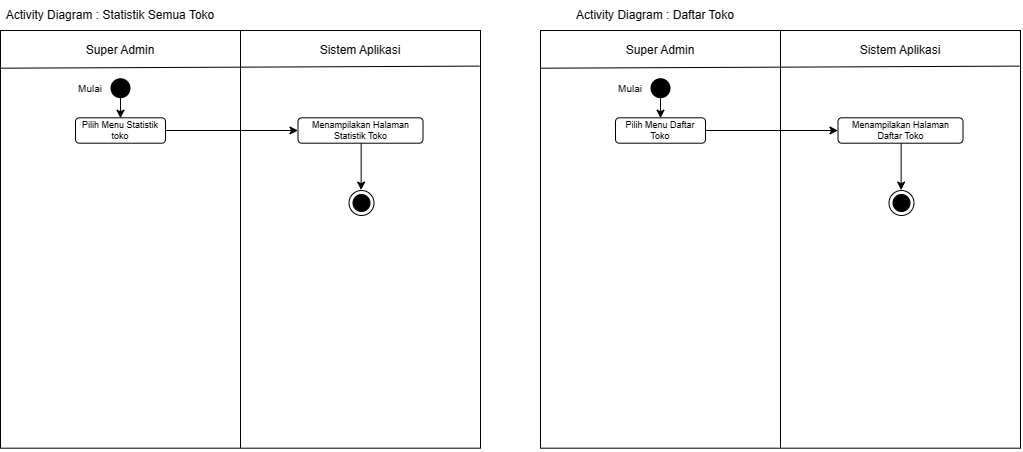

The diagram above was exported from draw.io. Its source (the exported page's mxGraphModel, read from the mxfile embedded in the PNG):
<mxGraphModel dx="3129" dy="1626" grid="1" gridSize="10" guides="1" tooltips="1" connect="1" arrows="1" fold="1" page="1" pageScale="1" pageWidth="850" pageHeight="1100" math="0" shadow="0">
  <root>
    <mxCell id="0" />
    <mxCell id="1" parent="0" />
    <mxCell id="ZrnvYfvWdt2P8y74nCnP-1" value="" style="html=1;dashed=0;whiteSpace=wrap;fillColor=none;" vertex="1" parent="1">
      <mxGeometry x="20" y="39.00000000000002" width="480" height="417.7" as="geometry" />
    </mxCell>
    <mxCell id="ZrnvYfvWdt2P8y74nCnP-2" value="" style="endArrow=none;html=1;rounded=0;exitX=0.999;exitY=0.133;exitDx=0;exitDy=0;exitPerimeter=0;entryX=0.001;entryY=0.138;entryDx=0;entryDy=0;entryPerimeter=0;" edge="1" parent="1">
      <mxGeometry width="50" height="50" relative="1" as="geometry">
        <mxPoint x="499.0400000000002" y="74.61410000000004" as="sourcePoint" />
        <mxPoint x="20" y="76.7026000000001" as="targetPoint" />
      </mxGeometry>
    </mxCell>
    <mxCell id="ZrnvYfvWdt2P8y74nCnP-3" value="" style="endArrow=none;html=1;rounded=0;entryX=0.5;entryY=0;entryDx=0;entryDy=0;exitX=0.5;exitY=1;exitDx=0;exitDy=0;" edge="1" parent="1">
      <mxGeometry width="50" height="50" relative="1" as="geometry">
        <mxPoint x="260" y="456.6999999999998" as="sourcePoint" />
        <mxPoint x="260" y="39.00000000000002" as="targetPoint" />
      </mxGeometry>
    </mxCell>
    <mxCell id="ZrnvYfvWdt2P8y74nCnP-4" value="Super Admin" style="text;html=1;align=center;verticalAlign=middle;whiteSpace=wrap;rounded=0;fontSize=12;" vertex="1" parent="1">
      <mxGeometry x="20" y="41.69999999999984" width="240" height="35" as="geometry" />
    </mxCell>
    <mxCell id="ZrnvYfvWdt2P8y74nCnP-5" value="Sistem Aplikasi" style="text;html=1;align=center;verticalAlign=middle;whiteSpace=wrap;rounded=0;fontSize=12;" vertex="1" parent="1">
      <mxGeometry x="260" y="41.69999999999984" width="240" height="35" as="geometry" />
    </mxCell>
    <mxCell id="ZrnvYfvWdt2P8y74nCnP-6" value="" style="verticalLabelPosition=bottom;verticalAlign=top;html=1;shape=mxgraph.flowchart.on-page_reference;strokeColor=none;fillColor=#000000;" vertex="1" parent="1">
      <mxGeometry x="130" y="86.69999999999985" width="20" height="20" as="geometry" />
    </mxCell>
    <mxCell id="ZrnvYfvWdt2P8y74nCnP-7" value="" style="endArrow=classic;html=1;rounded=0;exitX=0.5;exitY=1;exitDx=0;exitDy=0;exitPerimeter=0;entryX=0.5;entryY=0;entryDx=0;entryDy=0;" edge="1" parent="1">
      <mxGeometry width="50" height="50" relative="1" as="geometry">
        <mxPoint x="140" y="106.69999999999985" as="sourcePoint" />
        <mxPoint x="140" y="126.70000000000007" as="targetPoint" />
      </mxGeometry>
    </mxCell>
    <mxCell id="ZrnvYfvWdt2P8y74nCnP-8" style="edgeStyle=orthogonalEdgeStyle;rounded=0;orthogonalLoop=1;jettySize=auto;html=1;exitX=0.5;exitY=1;exitDx=0;exitDy=0;exitPerimeter=0;entryX=0.5;entryY=0;entryDx=0;entryDy=0;entryPerimeter=0;" edge="1" parent="1" source="ZrnvYfvWdt2P8y74nCnP-6" target="ZrnvYfvWdt2P8y74nCnP-6">
      <mxGeometry relative="1" as="geometry" />
    </mxCell>
    <mxCell id="ZrnvYfvWdt2P8y74nCnP-9" value="Mulai" style="text;html=1;align=center;verticalAlign=middle;whiteSpace=wrap;rounded=0;fontSize=10;" vertex="1" parent="1">
      <mxGeometry x="80" y="81.69999999999985" width="60" height="30" as="geometry" />
    </mxCell>
    <mxCell id="ZrnvYfvWdt2P8y74nCnP-10" value="Pilih Menu Statistik toko" style="rounded=1;whiteSpace=wrap;html=1;fontSize=9;" vertex="1" parent="1">
      <mxGeometry x="95" y="126.29999999999998" width="90" height="25.4" as="geometry" />
    </mxCell>
    <mxCell id="ZrnvYfvWdt2P8y74nCnP-11" value="Menampilakan Halaman Statistik Toko" style="rounded=1;whiteSpace=wrap;html=1;fontSize=9;" vertex="1" parent="1">
      <mxGeometry x="317.5" y="126.29999999999998" width="125" height="25.4" as="geometry" />
    </mxCell>
    <mxCell id="ZrnvYfvWdt2P8y74nCnP-12" value="" style="endArrow=classic;html=1;rounded=0;exitX=1;exitY=0.5;exitDx=0;exitDy=0;entryX=0;entryY=0.5;entryDx=0;entryDy=0;" edge="1" parent="1" source="ZrnvYfvWdt2P8y74nCnP-10" target="ZrnvYfvWdt2P8y74nCnP-11">
      <mxGeometry width="50" height="50" relative="1" as="geometry">
        <mxPoint x="250" y="256.70000000000005" as="sourcePoint" />
        <mxPoint x="300" y="206.70000000000007" as="targetPoint" />
      </mxGeometry>
    </mxCell>
    <mxCell id="ZrnvYfvWdt2P8y74nCnP-13" value="" style="ellipse;html=1;shape=endState;fillColor=#000000;strokeColor=#000000;" vertex="1" parent="1">
      <mxGeometry x="368.5000000000001" y="199" width="25" height="25" as="geometry" />
    </mxCell>
    <mxCell id="ZrnvYfvWdt2P8y74nCnP-14" value="Activity Diagram : Statistik Semua Toko" style="text;html=1;align=center;verticalAlign=middle;whiteSpace=wrap;rounded=0;" vertex="1" parent="1">
      <mxGeometry x="20" y="9" width="220" height="30" as="geometry" />
    </mxCell>
    <mxCell id="ZrnvYfvWdt2P8y74nCnP-15" value="" style="endArrow=classic;html=1;rounded=0;exitX=0.5;exitY=1;exitDx=0;exitDy=0;entryX=0.5;entryY=0;entryDx=0;entryDy=0;" edge="1" parent="1">
      <mxGeometry width="50" height="50" relative="1" as="geometry">
        <mxPoint x="380.645" y="151.69999999999996" as="sourcePoint" />
        <mxPoint x="380.6500000000001" y="198.60000000000005" as="targetPoint" />
      </mxGeometry>
    </mxCell>
    <mxCell id="ZrnvYfvWdt2P8y74nCnP-16" value="" style="html=1;dashed=0;whiteSpace=wrap;fillColor=none;" vertex="1" parent="1">
      <mxGeometry x="560" y="39.00000000000002" width="480" height="417.7" as="geometry" />
    </mxCell>
    <mxCell id="ZrnvYfvWdt2P8y74nCnP-17" value="" style="endArrow=none;html=1;rounded=0;exitX=0.999;exitY=0.133;exitDx=0;exitDy=0;exitPerimeter=0;entryX=0.001;entryY=0.138;entryDx=0;entryDy=0;entryPerimeter=0;" edge="1" parent="1">
      <mxGeometry width="50" height="50" relative="1" as="geometry">
        <mxPoint x="1039.0400000000002" y="74.61410000000004" as="sourcePoint" />
        <mxPoint x="560" y="76.7026000000001" as="targetPoint" />
      </mxGeometry>
    </mxCell>
    <mxCell id="ZrnvYfvWdt2P8y74nCnP-18" value="" style="endArrow=none;html=1;rounded=0;entryX=0.5;entryY=0;entryDx=0;entryDy=0;exitX=0.5;exitY=1;exitDx=0;exitDy=0;" edge="1" parent="1">
      <mxGeometry width="50" height="50" relative="1" as="geometry">
        <mxPoint x="800" y="456.6999999999998" as="sourcePoint" />
        <mxPoint x="800" y="39.00000000000002" as="targetPoint" />
      </mxGeometry>
    </mxCell>
    <mxCell id="ZrnvYfvWdt2P8y74nCnP-19" value="Super Admin" style="text;html=1;align=center;verticalAlign=middle;whiteSpace=wrap;rounded=0;fontSize=12;" vertex="1" parent="1">
      <mxGeometry x="560" y="41.69999999999984" width="240" height="35" as="geometry" />
    </mxCell>
    <mxCell id="ZrnvYfvWdt2P8y74nCnP-20" value="Sistem Aplikasi" style="text;html=1;align=center;verticalAlign=middle;whiteSpace=wrap;rounded=0;fontSize=12;" vertex="1" parent="1">
      <mxGeometry x="800" y="41.69999999999984" width="240" height="35" as="geometry" />
    </mxCell>
    <mxCell id="ZrnvYfvWdt2P8y74nCnP-21" value="" style="verticalLabelPosition=bottom;verticalAlign=top;html=1;shape=mxgraph.flowchart.on-page_reference;strokeColor=none;fillColor=#000000;" vertex="1" parent="1">
      <mxGeometry x="670" y="86.69999999999985" width="20" height="20" as="geometry" />
    </mxCell>
    <mxCell id="ZrnvYfvWdt2P8y74nCnP-22" value="" style="endArrow=classic;html=1;rounded=0;exitX=0.5;exitY=1;exitDx=0;exitDy=0;exitPerimeter=0;entryX=0.5;entryY=0;entryDx=0;entryDy=0;" edge="1" parent="1">
      <mxGeometry width="50" height="50" relative="1" as="geometry">
        <mxPoint x="680" y="106.69999999999985" as="sourcePoint" />
        <mxPoint x="680" y="126.70000000000007" as="targetPoint" />
      </mxGeometry>
    </mxCell>
    <mxCell id="ZrnvYfvWdt2P8y74nCnP-23" style="edgeStyle=orthogonalEdgeStyle;rounded=0;orthogonalLoop=1;jettySize=auto;html=1;exitX=0.5;exitY=1;exitDx=0;exitDy=0;exitPerimeter=0;entryX=0.5;entryY=0;entryDx=0;entryDy=0;entryPerimeter=0;" edge="1" source="ZrnvYfvWdt2P8y74nCnP-21" target="ZrnvYfvWdt2P8y74nCnP-21" parent="1">
      <mxGeometry relative="1" as="geometry" />
    </mxCell>
    <mxCell id="ZrnvYfvWdt2P8y74nCnP-24" value="Mulai" style="text;html=1;align=center;verticalAlign=middle;whiteSpace=wrap;rounded=0;fontSize=10;" vertex="1" parent="1">
      <mxGeometry x="620" y="81.69999999999985" width="60" height="30" as="geometry" />
    </mxCell>
    <mxCell id="ZrnvYfvWdt2P8y74nCnP-25" value="Pilih Menu Daftar Toko" style="rounded=1;whiteSpace=wrap;html=1;fontSize=9;" vertex="1" parent="1">
      <mxGeometry x="635" y="126.29999999999998" width="90" height="25.4" as="geometry" />
    </mxCell>
    <mxCell id="ZrnvYfvWdt2P8y74nCnP-26" value="Menampilakan Halaman Daftar Toko" style="rounded=1;whiteSpace=wrap;html=1;fontSize=9;" vertex="1" parent="1">
      <mxGeometry x="857.5" y="126.29999999999998" width="125" height="25.4" as="geometry" />
    </mxCell>
    <mxCell id="ZrnvYfvWdt2P8y74nCnP-27" value="" style="endArrow=classic;html=1;rounded=0;exitX=1;exitY=0.5;exitDx=0;exitDy=0;entryX=0;entryY=0.5;entryDx=0;entryDy=0;" edge="1" source="ZrnvYfvWdt2P8y74nCnP-25" target="ZrnvYfvWdt2P8y74nCnP-26" parent="1">
      <mxGeometry width="50" height="50" relative="1" as="geometry">
        <mxPoint x="790" y="256.70000000000005" as="sourcePoint" />
        <mxPoint x="840" y="206.70000000000007" as="targetPoint" />
      </mxGeometry>
    </mxCell>
    <mxCell id="ZrnvYfvWdt2P8y74nCnP-28" value="" style="ellipse;html=1;shape=endState;fillColor=#000000;strokeColor=#000000;" vertex="1" parent="1">
      <mxGeometry x="908.5000000000001" y="199" width="25" height="25" as="geometry" />
    </mxCell>
    <mxCell id="ZrnvYfvWdt2P8y74nCnP-29" value="Activity Diagram : Daftar Toko" style="text;html=1;align=center;verticalAlign=middle;whiteSpace=wrap;rounded=0;" vertex="1" parent="1">
      <mxGeometry x="560" y="9" width="230" height="30" as="geometry" />
    </mxCell>
    <mxCell id="ZrnvYfvWdt2P8y74nCnP-30" value="" style="endArrow=classic;html=1;rounded=0;exitX=0.5;exitY=1;exitDx=0;exitDy=0;entryX=0.5;entryY=0;entryDx=0;entryDy=0;" edge="1" parent="1">
      <mxGeometry width="50" height="50" relative="1" as="geometry">
        <mxPoint x="920.645" y="151.69999999999996" as="sourcePoint" />
        <mxPoint x="920.6500000000001" y="198.60000000000005" as="targetPoint" />
      </mxGeometry>
    </mxCell>
  </root>
</mxGraphModel>